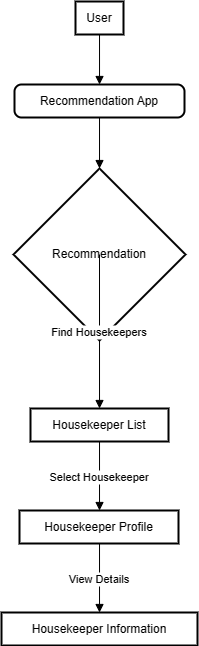

The diagram above was exported from draw.io. Its source (the exported page's mxGraphModel, read from the mxfile embedded in the PNG):
<mxGraphModel dx="2153" dy="1769" grid="1" gridSize="10" guides="1" tooltips="1" connect="1" arrows="1" fold="1" page="1" pageScale="1" pageWidth="850" pageHeight="1100" math="0" shadow="0">
  <root>
    <mxCell id="0" />
    <mxCell id="1" parent="0" />
    <mxCell id="2" value="User" style="whiteSpace=wrap;strokeWidth=2;" parent="1" vertex="1">
      <mxGeometry x="74" width="48" height="33" as="geometry" />
    </mxCell>
    <mxCell id="3" value="Recommendation App" style="rounded=1;absoluteArcSize=1;arcSize=14;whiteSpace=wrap;strokeWidth=2;" parent="1" vertex="1">
      <mxGeometry x="13" y="83" width="170" height="33" as="geometry" />
    </mxCell>
    <mxCell id="4" value="Recommendation" style="rhombus;strokeWidth=2;whiteSpace=wrap;" parent="1" vertex="1">
      <mxGeometry x="12" y="167" width="172" height="172" as="geometry" />
    </mxCell>
    <mxCell id="5" value="Housekeeper List" style="whiteSpace=wrap;strokeWidth=2;" parent="1" vertex="1">
      <mxGeometry x="29" y="407" width="138" height="33" as="geometry" />
    </mxCell>
    <mxCell id="6" value="Housekeeper Profile" style="whiteSpace=wrap;strokeWidth=2;" parent="1" vertex="1">
      <mxGeometry x="18" y="509" width="159" height="33" as="geometry" />
    </mxCell>
    <mxCell id="7" value="Housekeeper Information" style="whiteSpace=wrap;strokeWidth=2;" parent="1" vertex="1">
      <mxGeometry y="611" width="196" height="33" as="geometry" />
    </mxCell>
    <mxCell id="8" value="" style="curved=1;startArrow=none;endArrow=block;exitX=0.5005208651224772;exitY=1.0121212583599668;entryX=0.5001470677992876;entryY=0.012121258359966856;" parent="1" source="2" target="3" edge="1">
      <mxGeometry relative="1" as="geometry">
        <Array as="points" />
      </mxGeometry>
    </mxCell>
    <mxCell id="9" value="" style="curved=1;startArrow=none;endArrow=block;exitX=0.5001470677992876;exitY=1.0242425167199336;entryX=0.5001453577085982;entryY=-0.001162772954896439;" parent="1" source="3" target="4" edge="1">
      <mxGeometry relative="1" as="geometry">
        <Array as="points" />
      </mxGeometry>
    </mxCell>
    <mxCell id="10" value="Find Housekeepers" style="curved=1;startArrow=none;endArrow=block;exitX=0.5001453577085982;exitY=0.9981831395348837;entryX=0.5001811704773834;entryY=0.002651503591826468;" parent="1" source="4" target="5" edge="1">
      <mxGeometry relative="1" as="geometry">
        <Array as="points" />
      </mxGeometry>
    </mxCell>
    <mxCell id="11" value="Select Housekeeper" style="curved=1;startArrow=none;endArrow=block;exitX=0.5001811704773834;exitY=1.0147727619517932;entryX=0.5033018963891756;entryY=-0.0034090677897135415;" parent="1" source="5" target="6" edge="1">
      <mxGeometry relative="1" as="geometry">
        <Array as="points" />
      </mxGeometry>
    </mxCell>
    <mxCell id="12" value="View Details" style="curved=1;startArrow=none;endArrow=block;exitX=0.5033018963891756;exitY=1.0087121905702534;entryX=0.5001275588055046;entryY=-0.009469639171253551;" parent="1" source="6" target="7" edge="1">
      <mxGeometry relative="1" as="geometry">
        <Array as="points" />
      </mxGeometry>
    </mxCell>
  </root>
</mxGraphModel>